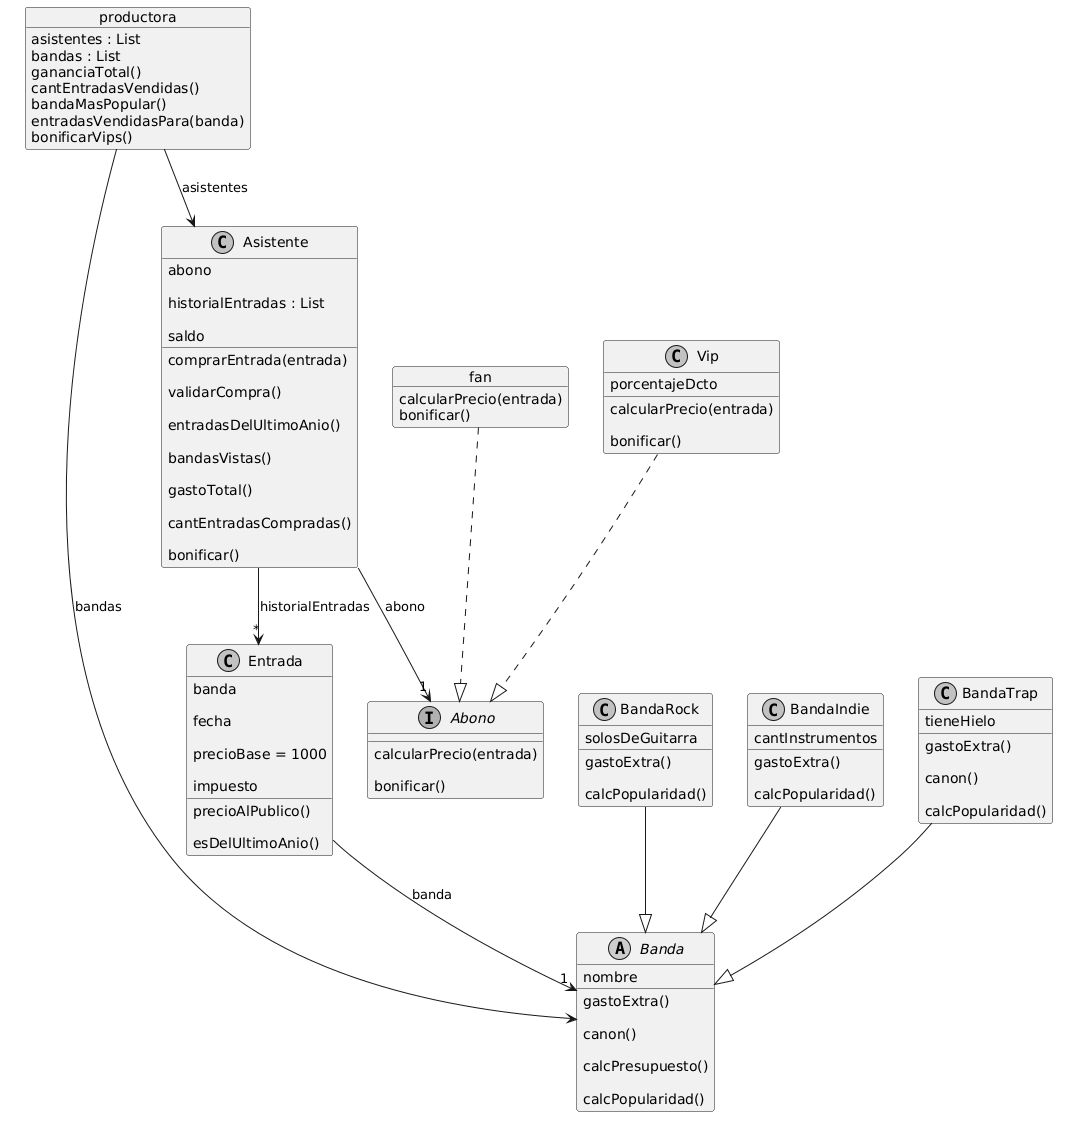

The diagram above was rendered by PlantUML. Its source (embedded in the PNG):
@startuml
skinparam classAttributeIconSize 0
skinparam monochrome true
skinparam shadowing false

object productora {

asistentes : List

bandas : List

gananciaTotal()

cantEntradasVendidas()

bandaMasPopular()

entradasVendidasPara(banda)

bonificarVips()
}

class Asistente {

abono

historialEntradas : List

saldo

comprarEntrada(entrada)

validarCompra()

entradasDelUltimoAnio()

bandasVistas()

gastoTotal()

cantEntradasCompradas()

bonificar()
}

interface Abono {

calcularPrecio(entrada)

bonificar()
}

class Vip {

porcentajeDcto

calcularPrecio(entrada)

bonificar()
}

object fan {

calcularPrecio(entrada)

bonificar()
}

class Entrada {

banda

fecha

precioBase = 1000

impuesto

precioAlPublico()

esDelUltimoAnio()
}

abstract class Banda {

nombre

gastoExtra()

canon()

calcPresupuesto()

calcPopularidad()
}

class BandaRock {

solosDeGuitarra

gastoExtra()

calcPopularidad()
}

class BandaIndie {

cantInstrumentos

gastoExtra()

calcPopularidad()
}

class BandaTrap {

tieneHielo

gastoExtra()

canon()

calcPopularidad()
}

' Relaciones de la Productora (Conocimiento / Asociación)
productora --> Asistente : asistentes
productora -->  Banda : bandas

' Relaciones del Asistente
Asistente --> "*" Entrada : historialEntradas
Asistente --> "1" Abono : abono

' Implementaciones del Patrón Strategy (Realización)
Vip ..|> Abono
fan ..|> Abono

' Relación de la Entrada (Asociación)
Entrada --> "1" Banda : banda

' Relaciones de Herencia (Generalización)
BandaRock --|> Banda
BandaIndie --|> Banda
BandaTrap --|> Banda
@enduml